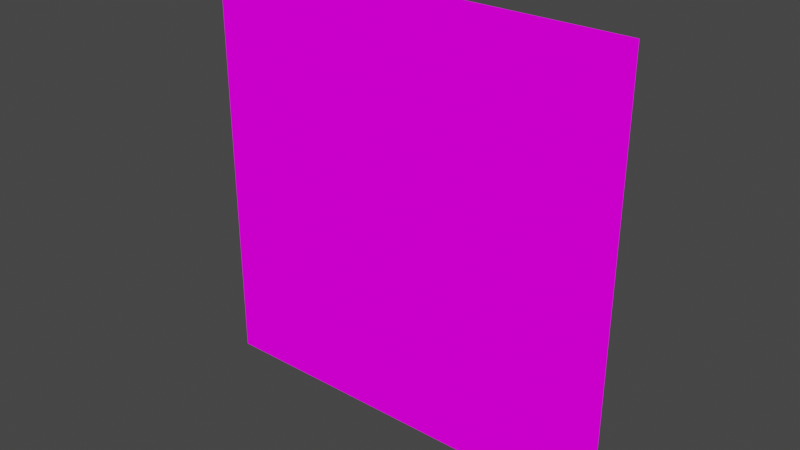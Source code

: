 # Source: orangeBrickWall.blend  (saved by Blender 3.5.10; exported with 4.5.12 LTS)
import bpy
from mathutils import Matrix  # noqa: F401  (used for matrix-valued properties, if any)

bpy.ops.wm.read_factory_settings(use_empty=True)
scene = bpy.context.scene
scene.name = 'Scene'

# ---- images (referenced by path relative to the original .blend; pixels are not part of the script)
import os
ASSET_DIR = os.environ.get("B2B_ASSET_DIR", "")  # directory of the original .blend (textures are referenced by path, not embedded)
HERE = os.path.dirname(os.path.abspath(__file__))  # packed textures are extracted next to this script under _unpacked/

def load_image(name, relpath, width, height, colorspace="sRGB"):
    """Load a texture the original file referenced (path relative to the .blend, or extracted next to this script)."""
    p = next((c for c in (os.path.join(HERE, relpath), os.path.join(ASSET_DIR, relpath)) if relpath and os.path.exists(c)), "")
    if p:
        img = bpy.data.images.load(p, check_existing=True)
        img.name = name
    else:  # same state as the original file: an image datablock whose file is absent (Cycles renders it pink)
        img = bpy.data.images.new(name, width, height)
        img.source = "FILE"
        img.filepath = "//" + (relpath or name)
    img.colorspace_settings.name = colorspace
    return img
img_orange_brick_jpg = load_image('orange_brick.jpg', 'orange_brick.jpg', 1024, 1024, 'sRGB')
img_orange_brick_normal_jpg = load_image('orange_brick_normal.jpg', 'orange_brick_normal.jpg', 1024, 1024, 'sRGB')

# ---- materials (node trees are filled in below, after node groups)
mat_brick = bpy.data.materials.new('brick')
mat_brick.use_transparent_shadow = False

# ---- material node trees
mat_brick.use_nodes = True; mat_brick.node_tree.nodes.clear()
_N = mat_brick.node_tree.nodes; _L = mat_brick.node_tree.links
n0 = _N.new('ShaderNodeOutputMaterial'); n0.name = 'Material Output'; n0.location = (300, 300)
n1 = _N.new('ShaderNodeTexImage'); n1.name = 'Image Texture'; n1.location = (-280, 266)
n1.image = img_orange_brick_jpg
n2 = _N.new('ShaderNodeBsdfPrincipled'); n2.name = 'Principled BSDF'; n2.location = (62, 258)
n2.distribution = 'GGX'
n2.subsurface_method = 'RANDOM_WALK_SKIN'
n2.inputs[3].default_value = 1.45
n2.inputs[13].default_value = 0.0
n2.inputs[27].default_value = (0.0, 0.0, 0.0, 1.0)
n2.inputs[28].default_value = 1.0
n3 = _N.new('ShaderNodeNormalMap'); n3.name = 'Normal Map'; n3.location = (-222, -238)
n4 = _N.new('ShaderNodeTexImage'); n4.name = 'Image Texture.001'; n4.location = (-531, -135)
n4.image = img_orange_brick_normal_jpg
_L.new(n2.outputs[0], n0.inputs[0])
_L.new(n1.outputs[0], n2.inputs[0])
_L.new(n3.outputs[0], n2.inputs[5])
_L.new(n4.outputs[0], n3.inputs[1])
n0.is_active_output = True

# ---- world
world_world = bpy.data.worlds.new('World'); scene.world = world_world
world_world.use_nodes = True; world_world.node_tree.nodes.clear()
_N = world_world.node_tree.nodes; _L = world_world.node_tree.links
n0 = _N.new('ShaderNodeOutputWorld'); n0.name = 'World Output'; n0.location = (300, 300)
n1 = _N.new('ShaderNodeBackground'); n1.name = 'Background'; n1.location = (10, 300)
n1.inputs[0].default_value = (0.05088, 0.05088, 0.05088, 1.0)
_L.new(n1.outputs[0], n0.inputs[0])
n0.is_active_output = True
world_world.color = (0.05088, 0.05088, 0.05088)
world_world.use_sun_shadow = False
world_world.sun_shadow_jitter_overblur = 0.0

# ---- meshes
me_plane_001 = bpy.data.meshes.new('Plane.001')
me_plane_001.from_pydata([(-1.0, -1.0, 0.0), (1.0, -1.0, 0.0), (-1.0, 1.0, 0.0), (1.0, 1.0, 0.0)], [], [(0, 1, 3, 2)])
_uv = me_plane_001.uv_layers.new(name='UVMap')
_uv.uv.foreach_set('vector', [0.0, 0.0, 1.0, 0.0, 1.0, 1.0, 0.0, 1.0])
me_plane_001.materials.append(mat_brick)
me_plane_001.update()

# ---- objects
ob_plane = bpy.data.objects.new('Plane', me_plane_001)

# ---- transforms, parenting, visibility, modifiers, constraints
ob_plane.location = (0.0, 0.0, 0.0)
ob_plane.rotation_euler = (1.571, 0.0, 3.142)

# ---- collection membership
scene.collection.objects.link(ob_plane)

# ---- scene / render settings (as saved in the file)
scene.frame_start = 1; scene.frame_end = 250; scene.frame_set(0)
scene.render.engine = 'BLENDER_EEVEE_NEXT'
scene.cycles.sampling_pattern = 'TABULATED_SOBOL'
scene.cycles.use_adaptive_sampling = False
scene.view_settings.view_transform = 'Filmic'
bpy.context.view_layer.update()

# ---- added for rendering (the .blend has no active camera and no usable light): camera, sun
cam_auto = bpy.data.cameras.new('AutoCamera')
cam_auto.lens = 50.0
cam_auto.sensor_width = 36.0
cam_auto.clip_end = 1000.0
ob_auto_camera = bpy.data.objects.new('AutoCamera', cam_auto)
scene.collection.objects.link(ob_auto_camera)
ob_auto_camera.location = (2.61693, -3.14032, 2.09354)
ob_auto_camera.rotation_euler = (1.09748, -7.21219e-08, 0.694738)
scene.camera = ob_auto_camera
light_auto_sun = bpy.data.lights.new('AutoSun', 'SUN')
light_auto_sun.energy = 3.0
light_auto_sun.angle = 0.0523599
ob_auto_sun = bpy.data.objects.new('AutoSun', light_auto_sun)
scene.collection.objects.link(ob_auto_sun)
ob_auto_sun.rotation_euler = (0.872665, 0.174533, 0.523599)
bpy.context.view_layer.update()
